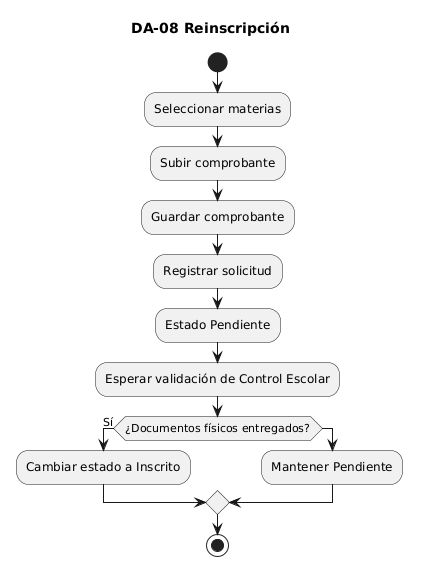

The diagram above was rendered by PlantUML. Its source (embedded in the PNG):
@startuml
title DA-08 Reinscripción

start

:Seleccionar materias;

:Subir comprobante;

:Guardar comprobante;

:Registrar solicitud;

:Estado Pendiente;

:Esperar validación de Control Escolar;

if (¿Documentos físicos entregados?) then (Sí)

:Cambiar estado a Inscrito;

else

:Mantener Pendiente;

endif

stop
@enduml